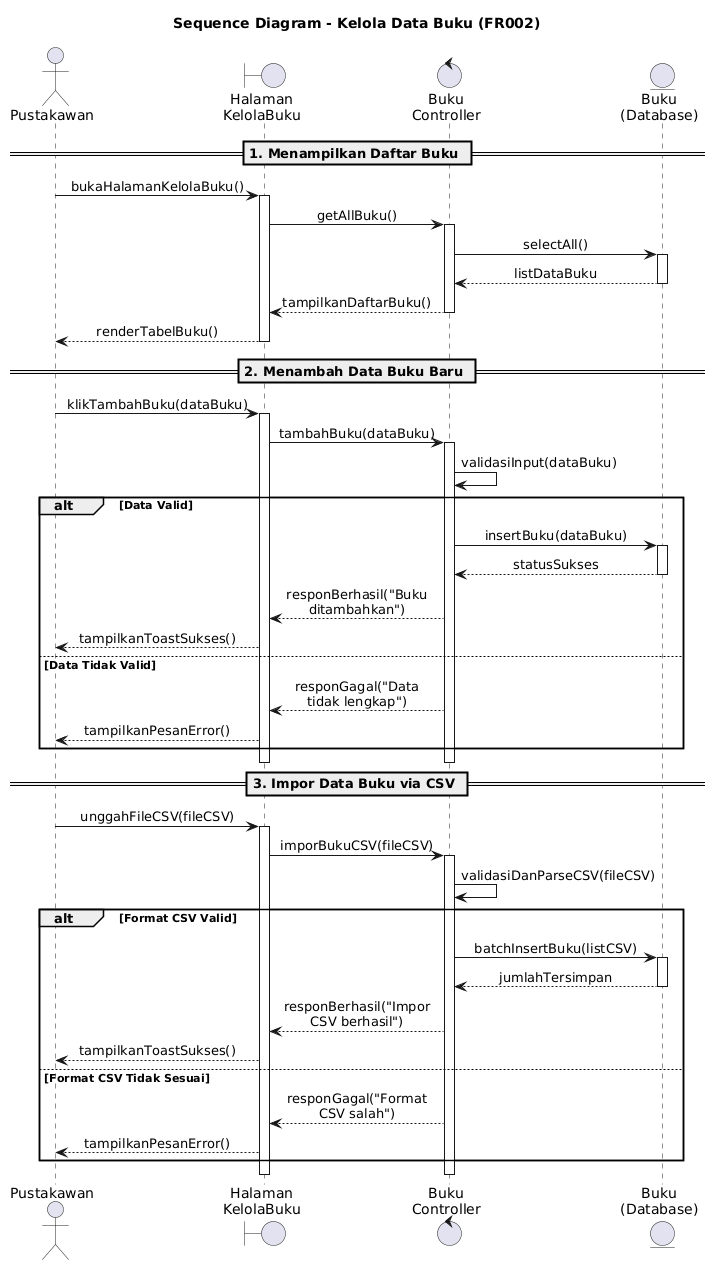

The diagram above was rendered by PlantUML. Its source (embedded in the PNG):
@startuml
title Sequence Diagram - Kelola Data Buku (FR002)

<style>
participant {
  Padding 12
}
</style>

skinparam sequenceMessageAlign center
skinparam BoxPadding 10
skinparam maxMessageSize 130
skinparam responseMessageBelowArrow true

actor "Pustakawan" as P
boundary "Halaman\nKelolaBuku" as UI
control "Buku\nController" as Ctrl
entity "Buku\n(Database)" as DB

== 1. Menampilkan Daftar Buku ==
P -> UI : bukaHalamanKelolaBuku()
activate UI
UI -> Ctrl : getAllBuku()
activate Ctrl
Ctrl -> DB : selectAll()
activate DB
DB --> Ctrl : listDataBuku
deactivate DB
Ctrl --> UI : tampilkanDaftarBuku()
deactivate Ctrl
UI --> P : renderTabelBuku()
deactivate UI

== 2. Menambah Data Buku Baru ==
P -> UI : klikTambahBuku(dataBuku)
activate UI
UI -> Ctrl : tambahBuku(dataBuku)
activate Ctrl
Ctrl -> Ctrl : validasiInput(dataBuku)
alt Data Valid
    Ctrl -> DB : insertBuku(dataBuku)
    activate DB
    DB --> Ctrl : statusSukses
    deactivate DB
    Ctrl --> UI : responBerhasil("Buku ditambahkan")
    UI --> P : tampilkanToastSukses()
else Data Tidak Valid
    Ctrl --> UI : responGagal("Data tidak lengkap")
    UI --> P : tampilkanPesanError()
end
deactivate Ctrl
deactivate UI

== 3. Impor Data Buku via CSV ==
P -> UI : unggahFileCSV(fileCSV)
activate UI
UI -> Ctrl : imporBukuCSV(fileCSV)
activate Ctrl
Ctrl -> Ctrl : validasiDanParseCSV(fileCSV)
alt Format CSV Valid
    Ctrl -> DB : batchInsertBuku(listCSV)
    activate DB
    DB --> Ctrl : jumlahTersimpan
    deactivate DB
    Ctrl --> UI : responBerhasil("Impor CSV berhasil")
    UI --> P : tampilkanToastSukses()
else Format CSV Tidak Sesuai
    Ctrl --> UI : responGagal("Format CSV salah")
    UI --> P : tampilkanPesanError()
end
deactivate Ctrl
deactivate UI
@enduml